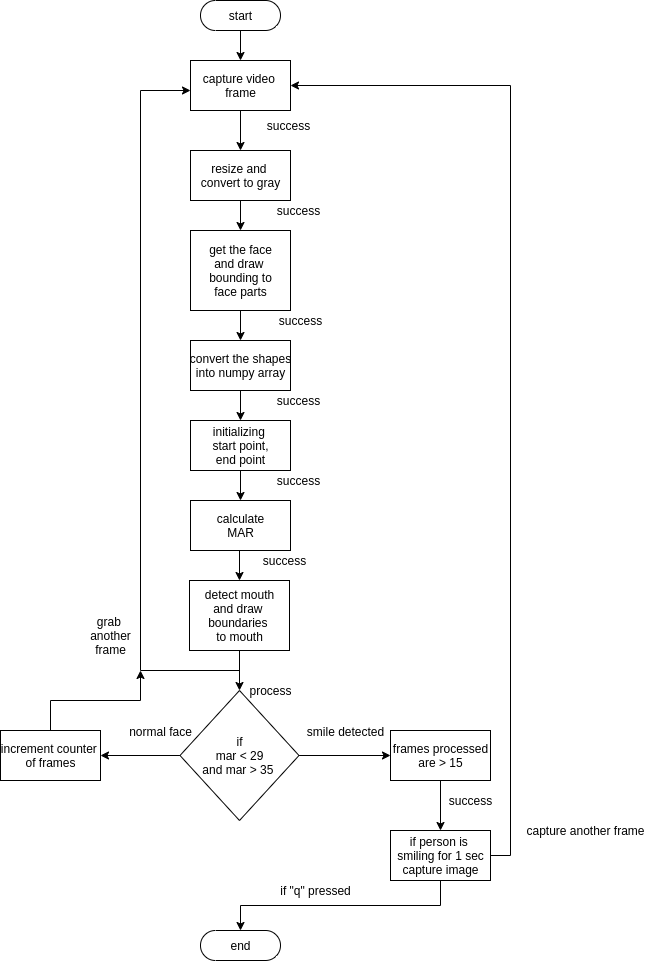

The diagram above was exported from draw.io. Its source (the exported page's mxGraphModel, read from the mxfile embedded in the PNG):
<mxGraphModel dx="1041" dy="513" grid="1" gridSize="10" guides="1" tooltips="1" connect="1" arrows="1" fold="1" page="1" pageScale="1" pageWidth="827" pageHeight="1169" math="0" shadow="0">
  <root>
    <mxCell id="0" />
    <mxCell id="1" parent="0" />
    <mxCell id="ELx0exe8JIUnqR2rFssY-3" style="edgeStyle=orthogonalEdgeStyle;rounded=0;orthogonalLoop=1;jettySize=auto;html=1;exitX=0.5;exitY=0.5;exitDx=0;exitDy=15;exitPerimeter=0;" edge="1" parent="1" source="ELx0exe8JIUnqR2rFssY-1" target="ELx0exe8JIUnqR2rFssY-2">
      <mxGeometry relative="1" as="geometry" />
    </mxCell>
    <mxCell id="ELx0exe8JIUnqR2rFssY-1" value="start" style="html=1;dashed=0;whitespace=wrap;shape=mxgraph.dfd.start" vertex="1" parent="1">
      <mxGeometry x="360" y="70" width="80" height="30" as="geometry" />
    </mxCell>
    <mxCell id="ELx0exe8JIUnqR2rFssY-5" style="edgeStyle=orthogonalEdgeStyle;rounded=0;orthogonalLoop=1;jettySize=auto;html=1;exitX=0.5;exitY=1;exitDx=0;exitDy=0;" edge="1" parent="1" source="ELx0exe8JIUnqR2rFssY-2" target="ELx0exe8JIUnqR2rFssY-4">
      <mxGeometry relative="1" as="geometry" />
    </mxCell>
    <mxCell id="ELx0exe8JIUnqR2rFssY-2" value="capture video &lt;br&gt;frame" style="html=1;dashed=0;whitespace=wrap;" vertex="1" parent="1">
      <mxGeometry x="350" y="130" width="100" height="50" as="geometry" />
    </mxCell>
    <mxCell id="ELx0exe8JIUnqR2rFssY-7" style="edgeStyle=orthogonalEdgeStyle;rounded=0;orthogonalLoop=1;jettySize=auto;html=1;exitX=0.5;exitY=1;exitDx=0;exitDy=0;" edge="1" parent="1" source="ELx0exe8JIUnqR2rFssY-4" target="ELx0exe8JIUnqR2rFssY-6">
      <mxGeometry relative="1" as="geometry" />
    </mxCell>
    <mxCell id="ELx0exe8JIUnqR2rFssY-4" value="resize and&amp;nbsp;&lt;br&gt;convert to gray" style="html=1;dashed=0;whitespace=wrap;" vertex="1" parent="1">
      <mxGeometry x="350" y="220" width="100" height="50" as="geometry" />
    </mxCell>
    <mxCell id="ELx0exe8JIUnqR2rFssY-9" style="edgeStyle=orthogonalEdgeStyle;rounded=0;orthogonalLoop=1;jettySize=auto;html=1;exitX=0.5;exitY=1;exitDx=0;exitDy=0;" edge="1" parent="1" source="ELx0exe8JIUnqR2rFssY-6" target="ELx0exe8JIUnqR2rFssY-8">
      <mxGeometry relative="1" as="geometry" />
    </mxCell>
    <mxCell id="ELx0exe8JIUnqR2rFssY-6" value="get the face&lt;br&gt;and draw &lt;br&gt;bounding to&lt;br&gt;face parts" style="html=1;dashed=0;whitespace=wrap;" vertex="1" parent="1">
      <mxGeometry x="350" y="300" width="100" height="80" as="geometry" />
    </mxCell>
    <mxCell id="ELx0exe8JIUnqR2rFssY-11" style="edgeStyle=orthogonalEdgeStyle;rounded=0;orthogonalLoop=1;jettySize=auto;html=1;exitX=0.5;exitY=1;exitDx=0;exitDy=0;" edge="1" parent="1" source="ELx0exe8JIUnqR2rFssY-8" target="ELx0exe8JIUnqR2rFssY-10">
      <mxGeometry relative="1" as="geometry" />
    </mxCell>
    <mxCell id="ELx0exe8JIUnqR2rFssY-8" value="convert the shapes&lt;br&gt;into numpy array" style="html=1;dashed=0;whitespace=wrap;" vertex="1" parent="1">
      <mxGeometry x="350" y="410" width="100" height="50" as="geometry" />
    </mxCell>
    <mxCell id="ELx0exe8JIUnqR2rFssY-13" style="edgeStyle=orthogonalEdgeStyle;rounded=0;orthogonalLoop=1;jettySize=auto;html=1;exitX=0.5;exitY=1;exitDx=0;exitDy=0;" edge="1" parent="1" source="ELx0exe8JIUnqR2rFssY-10" target="ELx0exe8JIUnqR2rFssY-12">
      <mxGeometry relative="1" as="geometry" />
    </mxCell>
    <mxCell id="ELx0exe8JIUnqR2rFssY-10" value="initializing &lt;br&gt;start point,&lt;br&gt;end point" style="html=1;dashed=0;whitespace=wrap;" vertex="1" parent="1">
      <mxGeometry x="350" y="490" width="100" height="50" as="geometry" />
    </mxCell>
    <mxCell id="ELx0exe8JIUnqR2rFssY-15" style="edgeStyle=orthogonalEdgeStyle;rounded=0;orthogonalLoop=1;jettySize=auto;html=1;exitX=0.5;exitY=1;exitDx=0;exitDy=0;entryX=0.5;entryY=0;entryDx=0;entryDy=0;" edge="1" parent="1" source="ELx0exe8JIUnqR2rFssY-12" target="ELx0exe8JIUnqR2rFssY-14">
      <mxGeometry relative="1" as="geometry" />
    </mxCell>
    <mxCell id="ELx0exe8JIUnqR2rFssY-12" value="calculate&lt;br&gt;MAR" style="html=1;dashed=0;whitespace=wrap;" vertex="1" parent="1">
      <mxGeometry x="350" y="570" width="100" height="50" as="geometry" />
    </mxCell>
    <mxCell id="ELx0exe8JIUnqR2rFssY-16" style="edgeStyle=orthogonalEdgeStyle;rounded=0;orthogonalLoop=1;jettySize=auto;html=1;exitX=0.5;exitY=1;exitDx=0;exitDy=0;" edge="1" parent="1" source="ELx0exe8JIUnqR2rFssY-14">
      <mxGeometry relative="1" as="geometry">
        <mxPoint x="399" y="740" as="sourcePoint" />
        <mxPoint x="350" y="160" as="targetPoint" />
        <Array as="points">
          <mxPoint x="399" y="740" />
          <mxPoint x="300" y="740" />
          <mxPoint x="300" y="160" />
        </Array>
      </mxGeometry>
    </mxCell>
    <mxCell id="ELx0exe8JIUnqR2rFssY-19" style="edgeStyle=orthogonalEdgeStyle;rounded=0;orthogonalLoop=1;jettySize=auto;html=1;exitX=0.5;exitY=1;exitDx=0;exitDy=0;entryX=0.5;entryY=0;entryDx=0;entryDy=0;" edge="1" parent="1" source="ELx0exe8JIUnqR2rFssY-14" target="ELx0exe8JIUnqR2rFssY-18">
      <mxGeometry relative="1" as="geometry" />
    </mxCell>
    <mxCell id="ELx0exe8JIUnqR2rFssY-14" value="detect mouth&lt;br&gt;and draw &lt;br&gt;boundaries&amp;nbsp;&lt;br&gt;to mouth" style="html=1;dashed=0;whitespace=wrap;" vertex="1" parent="1">
      <mxGeometry x="349" y="650" width="100" height="70" as="geometry" />
    </mxCell>
    <mxCell id="ELx0exe8JIUnqR2rFssY-22" style="edgeStyle=orthogonalEdgeStyle;rounded=0;orthogonalLoop=1;jettySize=auto;html=1;exitX=1;exitY=0.5;exitDx=0;exitDy=0;entryX=0;entryY=0.5;entryDx=0;entryDy=0;" edge="1" parent="1" source="ELx0exe8JIUnqR2rFssY-18" target="ELx0exe8JIUnqR2rFssY-21">
      <mxGeometry relative="1" as="geometry" />
    </mxCell>
    <mxCell id="ELx0exe8JIUnqR2rFssY-23" style="edgeStyle=orthogonalEdgeStyle;rounded=0;orthogonalLoop=1;jettySize=auto;html=1;exitX=0;exitY=0.5;exitDx=0;exitDy=0;" edge="1" parent="1" source="ELx0exe8JIUnqR2rFssY-18" target="ELx0exe8JIUnqR2rFssY-20">
      <mxGeometry relative="1" as="geometry">
        <mxPoint x="270" y="825" as="targetPoint" />
      </mxGeometry>
    </mxCell>
    <mxCell id="ELx0exe8JIUnqR2rFssY-18" value="if&lt;br&gt;mar &amp;lt; 29&lt;br&gt;and mar &amp;gt; 35&amp;nbsp;" style="rhombus;whiteSpace=wrap;html=1;" vertex="1" parent="1">
      <mxGeometry x="339.5" y="760" width="119" height="130" as="geometry" />
    </mxCell>
    <mxCell id="ELx0exe8JIUnqR2rFssY-30" style="edgeStyle=orthogonalEdgeStyle;rounded=0;orthogonalLoop=1;jettySize=auto;html=1;exitX=0.5;exitY=0;exitDx=0;exitDy=0;" edge="1" parent="1" source="ELx0exe8JIUnqR2rFssY-20">
      <mxGeometry relative="1" as="geometry">
        <mxPoint x="300" y="740" as="targetPoint" />
      </mxGeometry>
    </mxCell>
    <mxCell id="ELx0exe8JIUnqR2rFssY-20" value="increment counter&amp;nbsp;&lt;br&gt;of frames" style="html=1;dashed=0;whitespace=wrap;" vertex="1" parent="1">
      <mxGeometry x="160" y="800" width="100" height="50" as="geometry" />
    </mxCell>
    <mxCell id="ELx0exe8JIUnqR2rFssY-31" style="edgeStyle=orthogonalEdgeStyle;rounded=0;orthogonalLoop=1;jettySize=auto;html=1;exitX=0.5;exitY=1;exitDx=0;exitDy=0;" edge="1" parent="1" source="ELx0exe8JIUnqR2rFssY-21" target="ELx0exe8JIUnqR2rFssY-28">
      <mxGeometry relative="1" as="geometry" />
    </mxCell>
    <mxCell id="ELx0exe8JIUnqR2rFssY-21" value="frames processed&lt;br&gt;are &amp;gt; 15" style="html=1;dashed=0;whitespace=wrap;" vertex="1" parent="1">
      <mxGeometry x="550" y="800" width="100" height="50" as="geometry" />
    </mxCell>
    <mxCell id="ELx0exe8JIUnqR2rFssY-24" value="normal face" style="text;html=1;align=center;verticalAlign=middle;resizable=0;points=[];autosize=1;" vertex="1" parent="1">
      <mxGeometry x="280" y="791" width="80" height="20" as="geometry" />
    </mxCell>
    <mxCell id="ELx0exe8JIUnqR2rFssY-25" value="smile detected" style="text;html=1;align=center;verticalAlign=middle;resizable=0;points=[];autosize=1;" vertex="1" parent="1">
      <mxGeometry x="460" y="791" width="90" height="20" as="geometry" />
    </mxCell>
    <mxCell id="ELx0exe8JIUnqR2rFssY-35" style="edgeStyle=orthogonalEdgeStyle;rounded=0;orthogonalLoop=1;jettySize=auto;html=1;exitX=0.5;exitY=1;exitDx=0;exitDy=0;" edge="1" parent="1" source="ELx0exe8JIUnqR2rFssY-28" target="ELx0exe8JIUnqR2rFssY-34">
      <mxGeometry relative="1" as="geometry" />
    </mxCell>
    <mxCell id="ELx0exe8JIUnqR2rFssY-37" style="edgeStyle=orthogonalEdgeStyle;rounded=0;orthogonalLoop=1;jettySize=auto;html=1;exitX=1;exitY=0.5;exitDx=0;exitDy=0;entryX=1;entryY=0.5;entryDx=0;entryDy=0;" edge="1" parent="1" source="ELx0exe8JIUnqR2rFssY-28" target="ELx0exe8JIUnqR2rFssY-2">
      <mxGeometry relative="1" as="geometry" />
    </mxCell>
    <mxCell id="ELx0exe8JIUnqR2rFssY-28" value="if person is &lt;br&gt;smiling for 1 sec&lt;br&gt;capture image&lt;br&gt;" style="html=1;dashed=0;whitespace=wrap;" vertex="1" parent="1">
      <mxGeometry x="550" y="900" width="100" height="50" as="geometry" />
    </mxCell>
    <mxCell id="ELx0exe8JIUnqR2rFssY-34" value="end" style="html=1;dashed=0;whitespace=wrap;shape=mxgraph.dfd.start" vertex="1" parent="1">
      <mxGeometry x="360" y="1000" width="80" height="30" as="geometry" />
    </mxCell>
    <mxCell id="ELx0exe8JIUnqR2rFssY-36" value="if &quot;q&quot; pressed" style="text;html=1;align=center;verticalAlign=middle;resizable=0;points=[];autosize=1;" vertex="1" parent="1">
      <mxGeometry x="430" y="950" width="90" height="20" as="geometry" />
    </mxCell>
    <mxCell id="ELx0exe8JIUnqR2rFssY-38" value="capture another frame" style="text;html=1;align=center;verticalAlign=middle;resizable=0;points=[];autosize=1;" vertex="1" parent="1">
      <mxGeometry x="680" y="890" width="130" height="20" as="geometry" />
    </mxCell>
    <mxCell id="ELx0exe8JIUnqR2rFssY-39" value="success" style="text;html=1;align=center;verticalAlign=middle;resizable=0;points=[];autosize=1;" vertex="1" parent="1">
      <mxGeometry x="418" y="185" width="60" height="20" as="geometry" />
    </mxCell>
    <mxCell id="ELx0exe8JIUnqR2rFssY-40" value="success" style="text;html=1;align=center;verticalAlign=middle;resizable=0;points=[];autosize=1;" vertex="1" parent="1">
      <mxGeometry x="428" y="270" width="60" height="20" as="geometry" />
    </mxCell>
    <mxCell id="ELx0exe8JIUnqR2rFssY-41" value="success" style="text;html=1;align=center;verticalAlign=middle;resizable=0;points=[];autosize=1;" vertex="1" parent="1">
      <mxGeometry x="430" y="380" width="60" height="20" as="geometry" />
    </mxCell>
    <mxCell id="ELx0exe8JIUnqR2rFssY-42" value="success" style="text;html=1;align=center;verticalAlign=middle;resizable=0;points=[];autosize=1;" vertex="1" parent="1">
      <mxGeometry x="428" y="460" width="60" height="20" as="geometry" />
    </mxCell>
    <mxCell id="ELx0exe8JIUnqR2rFssY-43" value="success" style="text;html=1;align=center;verticalAlign=middle;resizable=0;points=[];autosize=1;" vertex="1" parent="1">
      <mxGeometry x="428" y="540" width="60" height="20" as="geometry" />
    </mxCell>
    <mxCell id="ELx0exe8JIUnqR2rFssY-44" value="success" style="text;html=1;align=center;verticalAlign=middle;resizable=0;points=[];autosize=1;" vertex="1" parent="1">
      <mxGeometry x="414" y="620" width="60" height="20" as="geometry" />
    </mxCell>
    <mxCell id="ELx0exe8JIUnqR2rFssY-45" value="process" style="text;html=1;align=center;verticalAlign=middle;resizable=0;points=[];autosize=1;" vertex="1" parent="1">
      <mxGeometry x="400" y="750" width="60" height="20" as="geometry" />
    </mxCell>
    <mxCell id="ELx0exe8JIUnqR2rFssY-46" value="grab &lt;br&gt;another&lt;br&gt;frame" style="text;html=1;align=center;verticalAlign=middle;resizable=0;points=[];autosize=1;" vertex="1" parent="1">
      <mxGeometry x="240" y="680" width="60" height="50" as="geometry" />
    </mxCell>
    <mxCell id="ELx0exe8JIUnqR2rFssY-47" value="success" style="text;html=1;align=center;verticalAlign=middle;resizable=0;points=[];autosize=1;" vertex="1" parent="1">
      <mxGeometry x="600" y="860" width="60" height="20" as="geometry" />
    </mxCell>
  </root>
</mxGraphModel>